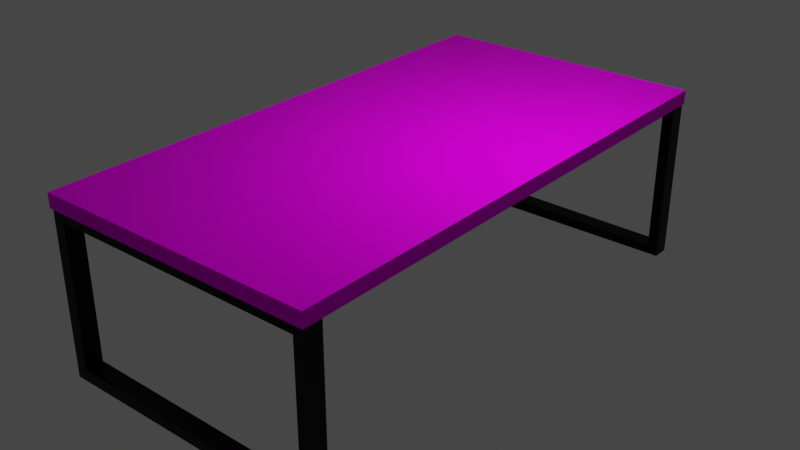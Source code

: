 # Source: table.blend  (saved by Blender 2.80.75; exported with 4.5.12 LTS)
import bpy
from mathutils import Matrix  # noqa: F401  (used for matrix-valued properties, if any)

bpy.ops.wm.read_factory_settings(use_empty=True)
scene = bpy.context.scene
scene.name = 'Scene'

# ---- collections
col_collection = bpy.data.collections.new('Collection'); scene.collection.children.link(col_collection)

# ---- images (referenced by path relative to the original .blend; pixels are not part of the script)
import os
ASSET_DIR = os.environ.get("B2B_ASSET_DIR", "")  # directory of the original .blend (textures are referenced by path, not embedded)
HERE = os.path.dirname(os.path.abspath(__file__))  # packed textures are extracted next to this script under _unpacked/

def load_image(name, relpath, width, height, colorspace="sRGB"):
    """Load a texture the original file referenced (path relative to the .blend, or extracted next to this script)."""
    p = next((c for c in (os.path.join(HERE, relpath), os.path.join(ASSET_DIR, relpath)) if relpath and os.path.exists(c)), "")
    if p:
        img = bpy.data.images.load(p, check_existing=True)
        img.name = name
    else:  # same state as the original file: an image datablock whose file is absent (Cycles renders it pink)
        img = bpy.data.images.new(name, width, height)
        img.source = "FILE"
        img.filepath = "//" + (relpath or name)
    img.colorspace_settings.name = colorspace
    return img
img_wooden_table_jpg = load_image('wooden_table.jpg', 'wooden_table.jpg', 1024, 1024, 'sRGB')

# ---- materials (node trees are filled in below, after node groups)
mat_material = bpy.data.materials.new('Material')
mat_material.alpha_threshold = 0.0
mat_material.use_transparent_shadow = False
mat_material.line_color = (0.0, 0.0, 0.0, 1.0)
mat_material_001 = bpy.data.materials.new('Material.001')
mat_material_001.use_transparent_shadow = False

# ---- material node trees
mat_material.use_nodes = True; mat_material.node_tree.nodes.clear()
_N = mat_material.node_tree.nodes; _L = mat_material.node_tree.links
n0 = _N.new('ShaderNodeBsdfPrincipled'); n0.name = 'Principled BSDF'; n0.location = (-69, 293)
n0.distribution = 'GGX'
n0.subsurface_method = 'BURLEY'
n0.inputs[2].default_value = 0.3591
n0.inputs[3].default_value = 1.45
n0.inputs[13].default_value = 0.01818
n0.inputs[27].default_value = (0.0, 0.0, 0.0, 1.0)
n0.inputs[28].default_value = 1.0
n1 = _N.new('ShaderNodeTexImage'); n1.name = 'Image Texture'; n1.location = (-359, 273)
n1.image = img_wooden_table_jpg
n2 = _N.new('ShaderNodeOutputMaterial'); n2.name = 'Material Output'; n2.location = (387, 294)
n3 = _N.new('ShaderNodeDisplacement'); n3.name = 'Displacement'; n3.location = (215, 197)
n3.inputs[0].default_value = 0.2
n3.inputs[1].default_value = 0.0
n3.inputs[2].default_value = 0.3
_L.new(n0.outputs[0], n2.inputs[0])
_L.new(n1.outputs[0], n0.inputs[0])
_L.new(n3.outputs[0], n2.inputs[2])
_L.new(n1.outputs[0], n3.inputs[3])
n2.is_active_output = True
mat_material_001.use_nodes = True; mat_material_001.node_tree.nodes.clear()
_N = mat_material_001.node_tree.nodes; _L = mat_material_001.node_tree.links
n0 = _N.new('ShaderNodeOutputMaterial'); n0.name = 'Material Output'; n0.location = (300, 300)
n1 = _N.new('ShaderNodeBsdfPrincipled'); n1.name = 'Principled BSDF'; n1.location = (10, 300)
n1.distribution = 'GGX'
n1.subsurface_method = 'BURLEY'
n1.inputs[0].default_value = (0.002064, 0.002064, 0.002064, 1.0)
n1.inputs[1].default_value = 0.7273
n1.inputs[3].default_value = 1.45
n1.inputs[13].default_value = 0.3682
n1.inputs[27].default_value = (0.0, 0.0, 0.0, 1.0)
n1.inputs[28].default_value = 1.0
_L.new(n1.outputs[0], n0.inputs[0])
n0.is_active_output = True

# ---- world
world_world = bpy.data.worlds.new('World'); scene.world = world_world
world_world.use_nodes = True; world_world.node_tree.nodes.clear()
_N = world_world.node_tree.nodes; _L = world_world.node_tree.links
n0 = _N.new('ShaderNodeOutputWorld'); n0.name = 'World Output'; n0.location = (300, 300)
n1 = _N.new('ShaderNodeBackground'); n1.name = 'Background'; n1.location = (10, 300)
n1.inputs[0].default_value = (0.05088, 0.05088, 0.05088, 1.0)
_L.new(n1.outputs[0], n0.inputs[0])
n0.is_active_output = True
world_world.color = (0.05088, 0.05088, 0.05088)
world_world.use_sun_shadow = False
world_world.sun_shadow_jitter_overblur = 0.0

# ---- lights
light_light = bpy.data.lights.new('Light', 'POINT')
light_light.transmission_factor = 0.0
light_light.energy = 1000.0
light_light.shadow_soft_size = 0.1
light_light.shadow_maximum_resolution = 0.006
light_light.use_absolute_resolution = True

# ---- meshes
me_cube = bpy.data.meshes.new('Cube')
me_cube.from_pydata([(4.001, 6.045, 2.612), (4.001, 6.045, 2.403), (4.001, -6.045, 2.612), (4.001, -6.045, 2.403), (-4.001, 6.045, 2.612), (-4.001, 6.045, 2.403), (-4.001, -6.045, 2.612), (-4.001, -6.045, 2.403)], [], [(0, 4, 6, 2), (3, 2, 6, 7), (7, 6, 4, 5), (5, 1, 3, 7), (1, 0, 2, 3), (5, 4, 0, 1)])
_uv = me_cube.uv_layers.new(name='UVMap')
_uv.uv.foreach_set('vector', [0.03551, 0.9212, 0.03551, 0.3055, 0.9664, 0.3055, 0.9664, 0.9212, 0.7634, 0.08447, 0.7634, 0.1184, 0.3219, 0.1184, 0.3219, 0.08447, 0.09635, 0.08447, 0.09635, 0.05058, 0.7634, 0.05058, 0.7634, 0.08447, 0.1243, 0.321, 0.8934, 0.321, 0.8934, 0.8734, 0.1243, 0.8734, 0.09635, 0.05058, 0.09635, 0.0167, 0.7634, 0.0167, 0.7634, 0.05058, 0.7634, 0.1184, 0.7634, 0.1522, 0.3219, 0.1522, 0.3219, 0.1184])
me_cube.materials.append(mat_material)
me_cube.use_remesh_preserve_volume = False
me_cube.use_remesh_preserve_attributes = False
me_cube.use_mirror_vertex_groups = False
me_cube.update()
me_cube_001 = bpy.data.meshes.new('Cube.001')
me_cube_001.from_pydata([(-1.0, -1.0, -0.9635), (-1.0, -1.0, 0.964), (-1.0, 1.0, -0.9635), (-1.0, 1.0, 0.964), (0.69, -1.0, -0.9635), (0.69, -1.0, 0.964), (0.69, 1.0, -0.9635), (0.69, 1.0, 0.964), (-1.0, -1.0, 0.8503), (-1.0, -1.0, -0.8216), (0.69, -1.0, -0.8216), (0.69, -1.0, 0.8503), (0.69, 1.0, -0.8216), (0.69, 1.0, 0.8503), (-1.0, 1.0, -0.8216), (-1.0, 1.0, 0.8503), (37.43, 1.0, 0.964), (37.43, 1.0, 0.8503), (37.43, -1.0, 0.964), (37.43, -1.0, 0.8503), (39.0, 1.0, 0.964), (39.0, 1.0, 0.8503), (39.0, -1.0, 0.964), (39.0, -1.0, 0.8503), (37.43, 1.0, -0.8506), (37.43, -1.0, -0.8506), (39.0, 1.0, -0.8506), (39.0, -1.0, -0.8506), (37.43, 1.0, -0.9587), (37.43, -1.0, -0.9587), (39.0, 1.0, -0.9587), (39.0, -1.0, -0.9587), (-1.0, 57.38, -0.9635), (-1.0, 57.38, 0.964), (-1.0, 59.38, -0.9635), (-1.0, 59.38, 0.964), (0.69, 57.38, -0.9635), (0.69, 57.38, 0.964), (0.69, 59.38, -0.9635), (0.69, 59.38, 0.964), (-1.0, 57.38, 0.8503), (-1.0, 57.38, -0.8216), (0.69, 57.38, -0.8216), (0.69, 57.38, 0.8503), (0.69, 59.38, -0.8216), (0.69, 59.38, 0.8503), (-1.0, 59.38, -0.8216), (-1.0, 59.38, 0.8503), (37.43, 59.38, 0.964), (37.43, 59.38, 0.8503), (37.43, 57.38, 0.964), (37.43, 57.38, 0.8503), (39.0, 59.38, 0.964), (39.0, 59.38, 0.8503), (39.0, 57.38, 0.964), (39.0, 57.38, 0.8503), (37.43, 59.38, -0.8506), (37.43, 57.38, -0.8506), (39.0, 59.38, -0.8506), (39.0, 57.38, -0.8506), (37.43, 59.38, -0.9587), (37.43, 57.38, -0.9587), (39.0, 59.38, -0.9587), (39.0, 57.38, -0.9587)], [], [(15, 8, 1, 3), (13, 15, 3, 7), (5, 11, 19, 18), (8, 11, 5, 1), (2, 6, 4, 0), (7, 3, 1, 5), (10, 11, 8, 9), (4, 10, 9, 0), (12, 13, 11, 10), (4, 29, 25, 10), (9, 8, 15, 14), (0, 9, 14, 2), (14, 15, 13, 12), (2, 14, 12, 6), (19, 17, 24, 25), (7, 5, 18, 16), (13, 7, 16, 17), (11, 13, 17, 19), (23, 21, 20, 22), (16, 18, 22, 20), (18, 19, 23, 22), (17, 16, 20, 21), (27, 25, 29, 31), (17, 21, 26, 24), (23, 19, 25, 27), (21, 23, 27, 26), (29, 28, 30, 31), (26, 27, 31, 30), (24, 26, 30, 28), (10, 25, 24, 12), (4, 6, 28, 29), (12, 24, 28, 6), (47, 40, 33, 35), (45, 47, 35, 39), (37, 43, 51, 50), (40, 43, 37, 33), (34, 38, 36, 32), (39, 35, 33, 37), (42, 43, 40, 41), (36, 42, 41, 32), (44, 45, 43, 42), (36, 61, 57, 42), (41, 40, 47, 46), (32, 41, 46, 34), (46, 47, 45, 44), (34, 46, 44, 38), (51, 49, 56, 57), (39, 37, 50, 48), (45, 39, 48, 49), (43, 45, 49, 51), (55, 53, 52, 54), (48, 50, 54, 52), (50, 51, 55, 54), (49, 48, 52, 53), (59, 57, 61, 63), (49, 53, 58, 56), (55, 51, 57, 59), (53, 55, 59, 58), (61, 60, 62, 63), (58, 59, 63, 62), (56, 58, 62, 60), (42, 57, 56, 44), (36, 38, 60, 61), (44, 56, 60, 38)])
_uv = me_cube_001.uv_layers.new(name='UVMap')
_uv.uv.foreach_set('vector', [0.5417, 0.25, 0.5417, 0.0, 0.625, 0.0, 0.625, 0.25, 0.5417, 0.5, 0.5417, 0.25, 0.625, 0.25, 0.625, 0.5, 0.625, 0.75, 0.5417, 0.75, 0.5417, 0.75, 0.625, 0.75, 0.5417, 1.0, 0.5417, 0.75, 0.625, 0.75, 0.625, 1.0, 0.125, 0.5, 0.375, 0.5, 0.375, 0.75, 0.125, 0.75, 0.625, 0.5, 0.875, 0.5, 0.875, 0.75, 0.625, 0.75, 0.4583, 0.75, 0.5417, 0.75, 0.5417, 1.0, 0.4583, 1.0, 0.375, 0.75, 0.4583, 0.75, 0.4583, 1.0, 0.375, 1.0, 0.4583, 0.5, 0.5417, 0.5, 0.5417, 0.75, 0.4583, 0.75, 0.375, 0.75, 0.5417, 0.75, 0.5417, 0.75, 0.4583, 0.75, 0.4583, 0.0, 0.5417, 0.0, 0.5417, 0.25, 0.4583, 0.25, 0.375, 0.0, 0.4583, 0.0, 0.4583, 0.25, 0.375, 0.25, 0.4583, 0.25, 0.5417, 0.25, 0.5417, 0.5, 0.4583, 0.5, 0.375, 0.25, 0.4583, 0.25, 0.4583, 0.5, 0.375, 0.5, 0.5417, 0.75, 0.5417, 0.5, 0.5417, 0.5, 0.5417, 0.75, 0.625, 0.5, 0.625, 0.75, 0.625, 0.75, 0.625, 0.5, 0.5417, 0.5, 0.625, 0.5, 0.625, 0.5, 0.5417, 0.5, 0.5417, 0.75, 0.5417, 0.5, 0.5417, 0.5, 0.5417, 0.75, 0.5417, 0.75, 0.5417, 0.5, 0.625, 0.5, 0.625, 0.75, 0.625, 0.5, 0.625, 0.75, 0.625, 0.75, 0.625, 0.5, 0.625, 0.75, 0.5417, 0.75, 0.5417, 0.75, 0.625, 0.75, 0.5417, 0.5, 0.625, 0.5, 0.625, 0.5, 0.5417, 0.5, 0.5417, 0.75, 0.5417, 0.75, 0.5417, 0.75, 0.5417, 0.75, 0.5417, 0.5, 0.5417, 0.5, 0.5417, 0.5, 0.5417, 0.5, 0.5417, 0.75, 0.5417, 0.75, 0.5417, 0.75, 0.5417, 0.75, 0.5417, 0.5, 0.5417, 0.75, 0.5417, 0.75, 0.5417, 0.5, 0.5417, 0.75, 0.5417, 0.5, 0.5417, 0.5, 0.5417, 0.75, 0.5417, 0.5, 0.5417, 0.75, 0.5417, 0.75, 0.5417, 0.5, 0.5417, 0.5, 0.5417, 0.5, 0.5417, 0.5, 0.5417, 0.5, 0.4583, 0.75, 0.5417, 0.75, 0.5417, 0.5, 0.4583, 0.5, 0.375, 0.75, 0.375, 0.5, 0.5417, 0.5, 0.5417, 0.75, 0.4583, 0.5, 0.5417, 0.5, 0.5417, 0.5, 0.375, 0.5, 0.5417, 0.25, 0.5417, 0.0, 0.625, 0.0, 0.625, 0.25, 0.5417, 0.5, 0.5417, 0.25, 0.625, 0.25, 0.625, 0.5, 0.625, 0.75, 0.5417, 0.75, 0.5417, 0.75, 0.625, 0.75, 0.5417, 1.0, 0.5417, 0.75, 0.625, 0.75, 0.625, 1.0, 0.125, 0.5, 0.375, 0.5, 0.375, 0.75, 0.125, 0.75, 0.625, 0.5, 0.875, 0.5, 0.875, 0.75, 0.625, 0.75, 0.4583, 0.75, 0.5417, 0.75, 0.5417, 1.0, 0.4583, 1.0, 0.375, 0.75, 0.4583, 0.75, 0.4583, 1.0, 0.375, 1.0, 0.4583, 0.5, 0.5417, 0.5, 0.5417, 0.75, 0.4583, 0.75, 0.375, 0.75, 0.5417, 0.75, 0.5417, 0.75, 0.4583, 0.75, 0.4583, 0.0, 0.5417, 0.0, 0.5417, 0.25, 0.4583, 0.25, 0.375, 0.0, 0.4583, 0.0, 0.4583, 0.25, 0.375, 0.25, 0.4583, 0.25, 0.5417, 0.25, 0.5417, 0.5, 0.4583, 0.5, 0.375, 0.25, 0.4583, 0.25, 0.4583, 0.5, 0.375, 0.5, 0.5417, 0.75, 0.5417, 0.5, 0.5417, 0.5, 0.5417, 0.75, 0.625, 0.5, 0.625, 0.75, 0.625, 0.75, 0.625, 0.5, 0.5417, 0.5, 0.625, 0.5, 0.625, 0.5, 0.5417, 0.5, 0.5417, 0.75, 0.5417, 0.5, 0.5417, 0.5, 0.5417, 0.75, 0.5417, 0.75, 0.5417, 0.5, 0.625, 0.5, 0.625, 0.75, 0.625, 0.5, 0.625, 0.75, 0.625, 0.75, 0.625, 0.5, 0.625, 0.75, 0.5417, 0.75, 0.5417, 0.75, 0.625, 0.75, 0.5417, 0.5, 0.625, 0.5, 0.625, 0.5, 0.5417, 0.5, 0.5417, 0.75, 0.5417, 0.75, 0.5417, 0.75, 0.5417, 0.75, 0.5417, 0.5, 0.5417, 0.5, 0.5417, 0.5, 0.5417, 0.5, 0.5417, 0.75, 0.5417, 0.75, 0.5417, 0.75, 0.5417, 0.75, 0.5417, 0.5, 0.5417, 0.75, 0.5417, 0.75, 0.5417, 0.5, 0.5417, 0.75, 0.5417, 0.5, 0.5417, 0.5, 0.5417, 0.75, 0.5417, 0.5, 0.5417, 0.75, 0.5417, 0.75, 0.5417, 0.5, 0.5417, 0.5, 0.5417, 0.5, 0.5417, 0.5, 0.5417, 0.5, 0.4583, 0.75, 0.5417, 0.75, 0.5417, 0.5, 0.4583, 0.5, 0.375, 0.75, 0.375, 0.5, 0.5417, 0.5, 0.5417, 0.75, 0.4583, 0.5, 0.5417, 0.5, 0.5417, 0.5, 0.375, 0.5])
me_cube_001.materials.append(mat_material_001)
me_cube_001.use_remesh_preserve_volume = False
me_cube_001.use_remesh_preserve_attributes = False
me_cube_001.use_mirror_vertex_groups = False
me_cube_001.update()

# ---- objects
ob_table = bpy.data.objects.new('Table', me_cube)
ob_light = bpy.data.objects.new('Light', light_light)
ob_legs = bpy.data.objects.new('Legs', me_cube_001)

# ---- transforms, parenting, visibility, modifiers, constraints
ob_table.location = (0.02045, 0.0, -1.261)
ob_table.scale = (0.7923, 1.0, 1.532)
ob_table.lock_rotations_4d = False
ob_table.empty_display_type = 'ARROWS'
ob_table.lineart.crease_threshold = 0.0
ob_light.location = (3.25, 1.005, 7.786)
ob_light.rotation_euler = (0.6503, 0.05522, 1.866)
ob_light.scale = (0.9861, 1.078, 1.277)
ob_light.lock_rotations_4d = False
ob_light.empty_display_type = 'ARROWS'
ob_light.color = (0.0, 0.0, 0.0, 0.0)
ob_light.lineart.crease_threshold = 0.0
ob_legs.parent = ob_table
ob_legs.matrix_parent_inverse = Matrix(((1.262, -0.0, 0.0, -0.02581), (-0.0, 1.0, -0.0, 0.0), (0.0, -0.0, 0.6526, 0.8227), (-0.0, 0.0, -0.0, 1.0)))
ob_legs.location = (-2.975, -5.795, 0.5803)
ob_legs.scale = (0.1575, 0.1987, 1.907)
ob_legs.lineart.crease_threshold = 0.0

# ---- collection membership
col_collection.objects.link(ob_table)
col_collection.objects.link(ob_light)
col_collection.objects.link(ob_legs)

# ---- scene / render settings (as saved in the file)
scene.frame_start = 1; scene.frame_end = 250; scene.frame_set(1)
scene.render.engine = 'BLENDER_EEVEE_NEXT'
scene.cycles.use_denoising = False
scene.cycles.samples = 128
scene.cycles.sampling_pattern = 'TABULATED_SOBOL'
scene.cycles.use_adaptive_sampling = False
scene.cycles.use_light_tree = False
scene.view_settings.view_transform = 'Filmic'
bpy.context.view_layer.update()

# ---- added for rendering (the .blend has no active camera): camera
cam_auto = bpy.data.cameras.new('AutoCamera')
cam_auto.lens = 50.0
cam_auto.sensor_width = 36.0
cam_auto.clip_end = 1000.0
ob_auto_camera = bpy.data.objects.new('AutoCamera', cam_auto)
scene.collection.objects.link(ob_auto_camera)
ob_auto_camera.location = (13.1826, -15.7945, 11.2722)
ob_auto_camera.rotation_euler = (1.09748, -7.21219e-08, 0.694738)
scene.camera = ob_auto_camera
bpy.context.view_layer.update()
